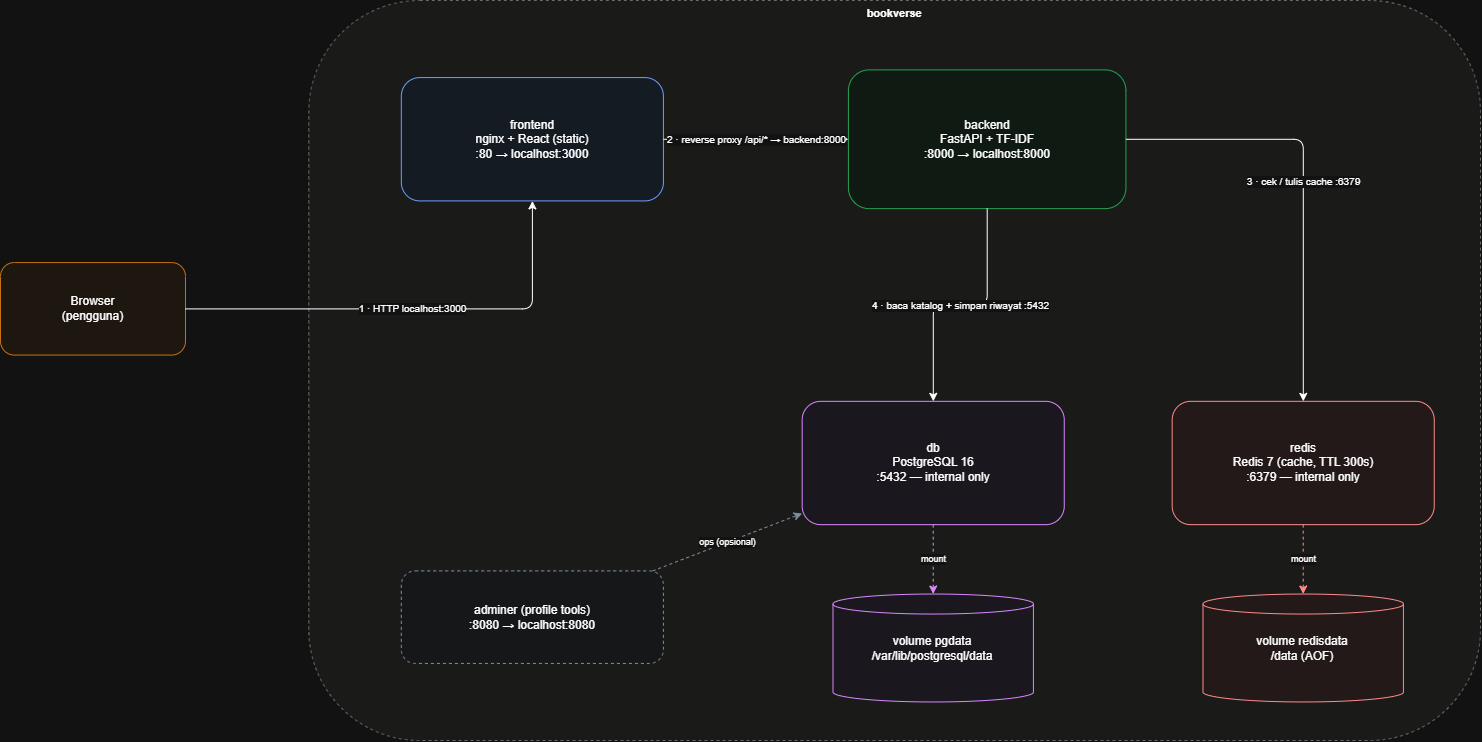

The diagram above was exported from draw.io. Its source (the exported page's mxGraphModel, read from the mxfile embedded in the PNG):
<mxGraphModel dx="2575" dy="1690" grid="1" gridSize="10" guides="1" tooltips="1" connect="1" arrows="1" fold="1" page="1" pageScale="1" pageWidth="850" pageHeight="1100" math="0" shadow="0">
  <root>
    <mxCell id="0" />
    <mxCell id="1" parent="0" />
    <mxCell id="5SU09w1AaTc37GwcORqm-54" connectable="0" parent="1" style="group" value="" vertex="1">
      <mxGeometry height="740" width="1480" x="60" y="160" as="geometry" />
    </mxCell>
    <mxCell id="5SU09w1AaTc37GwcORqm-37" parent="5SU09w1AaTc37GwcORqm-54" style="rounded=1;dashed=1;fillColor=#F5F5F4;strokeColor=#999999;verticalAlign=top;fontStyle=1;fontSize=11" value="bookverse" vertex="1">
      <mxGeometry height="740" width="1171.6666666666667" x="308.33333333333337" as="geometry" />
    </mxCell>
    <mxCell id="5SU09w1AaTc37GwcORqm-38" parent="5SU09w1AaTc37GwcORqm-54" style="rounded=1;whiteSpace=wrap;html=1;fillColor=#FFF7ED;strokeColor=#D97706" value="Browser&#10;(pengguna)" vertex="1">
      <mxGeometry height="92.5" width="185" y="262.08333333333337" as="geometry" />
    </mxCell>
    <mxCell id="5SU09w1AaTc37GwcORqm-39" parent="5SU09w1AaTc37GwcORqm-54" style="rounded=1;whiteSpace=wrap;html=1;fillColor=#EFF6FF;strokeColor=#2563EB" value="frontend&#10;nginx + React (static)&#10;:80 → localhost:3000" vertex="1">
      <mxGeometry height="123.33333333333334" width="262.08333333333337" x="400.83333333333337" y="77.08333333333334" as="geometry" />
    </mxCell>
    <mxCell id="5SU09w1AaTc37GwcORqm-40" parent="5SU09w1AaTc37GwcORqm-54" style="rounded=1;whiteSpace=wrap;html=1;fillColor=#F0FDF4;strokeColor=#16A34A" value="backend&#10;FastAPI + TF-IDF&#10;:8000 → localhost:8000" vertex="1">
      <mxGeometry height="138.75" width="277.5" x="847.9166666666667" y="69.375" as="geometry" />
    </mxCell>
    <mxCell id="5SU09w1AaTc37GwcORqm-41" parent="5SU09w1AaTc37GwcORqm-54" style="rounded=1;whiteSpace=wrap;html=1;fillColor=#FEF2F2;strokeColor=#DC2626" value="redis&#10;Redis 7 (cache, TTL 300s)&#10;:6379 — internal only" vertex="1">
      <mxGeometry height="123.33333333333334" width="262.08333333333337" x="1171.6666666666667" y="400.83333333333337" as="geometry" />
    </mxCell>
    <mxCell id="5SU09w1AaTc37GwcORqm-42" parent="5SU09w1AaTc37GwcORqm-54" style="rounded=1;whiteSpace=wrap;html=1;fillColor=#FAF5FF;strokeColor=#9333EA" value="db&#10;PostgreSQL 16&#10;:5432 — internal only" vertex="1">
      <mxGeometry height="123.33333333333334" width="262.08333333333337" x="801.6666666666667" y="400.83333333333337" as="geometry" />
    </mxCell>
    <mxCell id="5SU09w1AaTc37GwcORqm-43" parent="5SU09w1AaTc37GwcORqm-54" style="rounded=1;whiteSpace=wrap;html=1;fillColor=#F8FAFC;strokeColor=#64748B;dashed=1" value="adminer (profile tools)&#10;:8080 → localhost:8080" vertex="1">
      <mxGeometry height="92.5" width="262.08333333333337" x="400.83333333333337" y="570.4166666666667" as="geometry" />
    </mxCell>
    <mxCell id="5SU09w1AaTc37GwcORqm-44" parent="5SU09w1AaTc37GwcORqm-54" style="shape=cylinder3;whiteSpace=wrap;html=1;fillColor=#FAF5FF;strokeColor=#9333EA;size=10" value="volume pgdata&#10;/var/lib/postgresql/data" vertex="1">
      <mxGeometry height="107.91666666666667" width="200.41666666666669" x="832.5" y="593.5416666666667" as="geometry" />
    </mxCell>
    <mxCell id="5SU09w1AaTc37GwcORqm-45" parent="5SU09w1AaTc37GwcORqm-54" style="shape=cylinder3;whiteSpace=wrap;html=1;fillColor=#FEF2F2;strokeColor=#DC2626;size=10" value="volume redisdata&#10;/data (AOF)" vertex="1">
      <mxGeometry height="107.91666666666667" width="200.41666666666669" x="1202.5" y="593.5416666666667" as="geometry" />
    </mxCell>
    <mxCell id="5SU09w1AaTc37GwcORqm-46" edge="1" parent="5SU09w1AaTc37GwcORqm-54" source="5SU09w1AaTc37GwcORqm-38" style="edgeStyle=orthogonalEdgeStyle;html=1;fontSize=10" target="5SU09w1AaTc37GwcORqm-39" value="1 · HTTP localhost:3000">
      <mxGeometry relative="1" as="geometry" />
    </mxCell>
    <mxCell id="5SU09w1AaTc37GwcORqm-47" edge="1" parent="5SU09w1AaTc37GwcORqm-54" source="5SU09w1AaTc37GwcORqm-39" style="edgeStyle=orthogonalEdgeStyle;html=1;fontSize=10" target="5SU09w1AaTc37GwcORqm-40" value="2 · reverse proxy /api/* → backend:8000">
      <mxGeometry relative="1" as="geometry" />
    </mxCell>
    <mxCell id="5SU09w1AaTc37GwcORqm-48" edge="1" parent="5SU09w1AaTc37GwcORqm-54" source="5SU09w1AaTc37GwcORqm-40" style="edgeStyle=orthogonalEdgeStyle;html=1;fontSize=10" target="5SU09w1AaTc37GwcORqm-41" value="3 · cek / tulis cache :6379">
      <mxGeometry relative="1" as="geometry" />
    </mxCell>
    <mxCell id="5SU09w1AaTc37GwcORqm-49" edge="1" parent="5SU09w1AaTc37GwcORqm-54" source="5SU09w1AaTc37GwcORqm-40" style="edgeStyle=orthogonalEdgeStyle;html=1;fontSize=10" target="5SU09w1AaTc37GwcORqm-42" value="4 · baca katalog + simpan riwayat :5432">
      <mxGeometry relative="1" as="geometry" />
    </mxCell>
    <mxCell id="5SU09w1AaTc37GwcORqm-50" edge="1" parent="5SU09w1AaTc37GwcORqm-54" source="5SU09w1AaTc37GwcORqm-42" style="html=1;fontSize=9;dashed=1;strokeColor=#9333EA" target="5SU09w1AaTc37GwcORqm-44" value="mount">
      <mxGeometry relative="1" as="geometry" />
    </mxCell>
    <mxCell id="5SU09w1AaTc37GwcORqm-51" edge="1" parent="5SU09w1AaTc37GwcORqm-54" source="5SU09w1AaTc37GwcORqm-41" style="html=1;fontSize=9;dashed=1;strokeColor=#DC2626" target="5SU09w1AaTc37GwcORqm-45" value="mount">
      <mxGeometry relative="1" as="geometry" />
    </mxCell>
    <mxCell id="5SU09w1AaTc37GwcORqm-52" edge="1" parent="5SU09w1AaTc37GwcORqm-54" source="5SU09w1AaTc37GwcORqm-43" style="html=1;fontSize=9;dashed=1;strokeColor=#64748B" target="5SU09w1AaTc37GwcORqm-42" value="ops (opsional)">
      <mxGeometry relative="1" as="geometry" />
    </mxCell>
  </root>
</mxGraphModel>